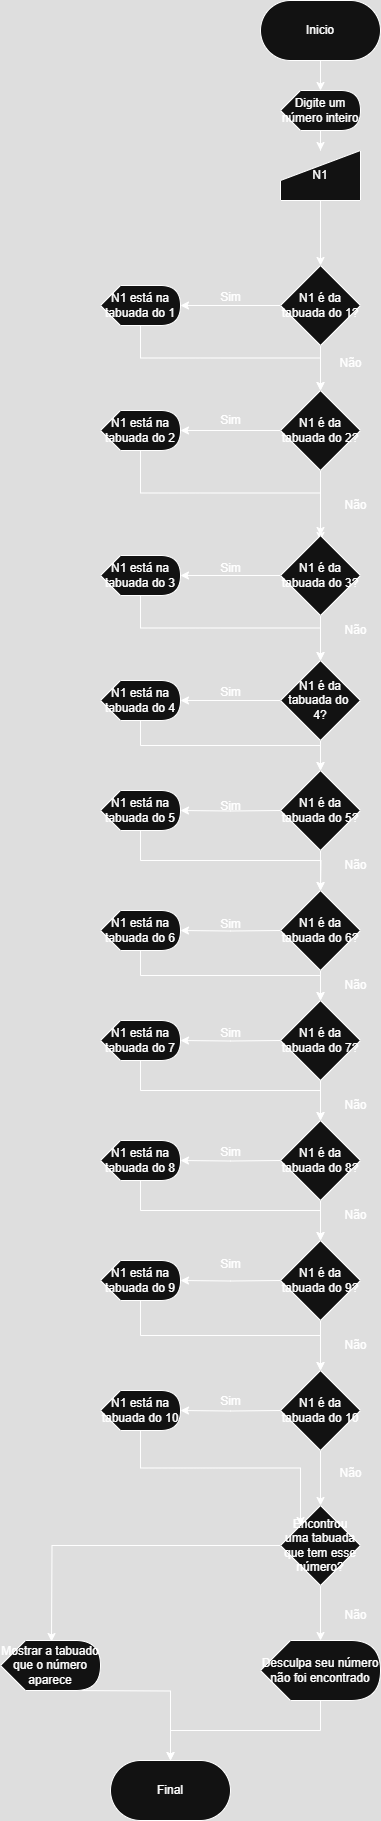

The diagram above was exported from draw.io. Its source (the exported page's mxGraphModel, read from the mxfile embedded in the PNG):
<mxGraphModel dx="1044" dy="562" grid="1" gridSize="10" guides="1" tooltips="1" connect="1" arrows="1" fold="1" page="1" pageScale="1" pageWidth="827" pageHeight="1169" math="0" shadow="0">
  <root>
    <mxCell id="0" />
    <mxCell id="1" parent="0" />
    <mxCell id="xiuyuTZf1k51LB_ObInI-3" value="" style="edgeStyle=orthogonalEdgeStyle;rounded=0;orthogonalLoop=1;jettySize=auto;html=1;" edge="1" parent="1" source="xiuyuTZf1k51LB_ObInI-1" target="xiuyuTZf1k51LB_ObInI-2">
      <mxGeometry relative="1" as="geometry" />
    </mxCell>
    <mxCell id="xiuyuTZf1k51LB_ObInI-1" value="Inicio" style="rounded=1;whiteSpace=wrap;html=1;arcSize=50;" vertex="1" parent="1">
      <mxGeometry x="620" y="10" width="120" height="60" as="geometry" />
    </mxCell>
    <mxCell id="xiuyuTZf1k51LB_ObInI-5" value="" style="edgeStyle=orthogonalEdgeStyle;rounded=0;orthogonalLoop=1;jettySize=auto;html=1;" edge="1" parent="1" source="xiuyuTZf1k51LB_ObInI-2" target="xiuyuTZf1k51LB_ObInI-4">
      <mxGeometry relative="1" as="geometry" />
    </mxCell>
    <mxCell id="xiuyuTZf1k51LB_ObInI-2" value="Digite um número inteiro" style="shape=display;whiteSpace=wrap;html=1;" vertex="1" parent="1">
      <mxGeometry x="640" y="100" width="80" height="40" as="geometry" />
    </mxCell>
    <mxCell id="xiuyuTZf1k51LB_ObInI-7" value="" style="edgeStyle=orthogonalEdgeStyle;rounded=0;orthogonalLoop=1;jettySize=auto;html=1;" edge="1" parent="1" source="xiuyuTZf1k51LB_ObInI-4" target="xiuyuTZf1k51LB_ObInI-6">
      <mxGeometry relative="1" as="geometry" />
    </mxCell>
    <mxCell id="xiuyuTZf1k51LB_ObInI-4" value="N1" style="shape=manualInput;whiteSpace=wrap;html=1;" vertex="1" parent="1">
      <mxGeometry x="640" y="160" width="80" height="50" as="geometry" />
    </mxCell>
    <mxCell id="xiuyuTZf1k51LB_ObInI-9" value="" style="edgeStyle=orthogonalEdgeStyle;rounded=0;orthogonalLoop=1;jettySize=auto;html=1;" edge="1" parent="1">
      <mxGeometry relative="1" as="geometry">
        <mxPoint x="680" y="349" as="sourcePoint" />
        <mxPoint x="680" y="400" as="targetPoint" />
      </mxGeometry>
    </mxCell>
    <mxCell id="xiuyuTZf1k51LB_ObInI-43" value="" style="edgeStyle=orthogonalEdgeStyle;rounded=0;orthogonalLoop=1;jettySize=auto;html=1;" edge="1" parent="1" source="xiuyuTZf1k51LB_ObInI-6" target="xiuyuTZf1k51LB_ObInI-42">
      <mxGeometry relative="1" as="geometry" />
    </mxCell>
    <mxCell id="xiuyuTZf1k51LB_ObInI-6" value="N1 é da tabuada&amp;nbsp;do 1?" style="rhombus;whiteSpace=wrap;html=1;" vertex="1" parent="1">
      <mxGeometry x="640" y="275" width="80" height="80" as="geometry" />
    </mxCell>
    <mxCell id="xiuyuTZf1k51LB_ObInI-11" value="" style="edgeStyle=orthogonalEdgeStyle;rounded=0;orthogonalLoop=1;jettySize=auto;html=1;" edge="1" parent="1" source="xiuyuTZf1k51LB_ObInI-8">
      <mxGeometry relative="1" as="geometry">
        <mxPoint x="680" y="550" as="targetPoint" />
      </mxGeometry>
    </mxCell>
    <mxCell id="xiuyuTZf1k51LB_ObInI-45" value="" style="edgeStyle=orthogonalEdgeStyle;rounded=0;orthogonalLoop=1;jettySize=auto;html=1;" edge="1" parent="1" source="xiuyuTZf1k51LB_ObInI-8" target="xiuyuTZf1k51LB_ObInI-44">
      <mxGeometry relative="1" as="geometry" />
    </mxCell>
    <mxCell id="xiuyuTZf1k51LB_ObInI-8" value="N1 é da tabuada&amp;nbsp;do 2?" style="rhombus;whiteSpace=wrap;html=1;" vertex="1" parent="1">
      <mxGeometry x="640" y="400" width="80" height="80" as="geometry" />
    </mxCell>
    <mxCell id="xiuyuTZf1k51LB_ObInI-13" value="" style="edgeStyle=orthogonalEdgeStyle;rounded=0;orthogonalLoop=1;jettySize=auto;html=1;" edge="1" parent="1" source="xiuyuTZf1k51LB_ObInI-10" target="xiuyuTZf1k51LB_ObInI-12">
      <mxGeometry relative="1" as="geometry" />
    </mxCell>
    <mxCell id="xiuyuTZf1k51LB_ObInI-47" value="" style="edgeStyle=orthogonalEdgeStyle;rounded=0;orthogonalLoop=1;jettySize=auto;html=1;" edge="1" parent="1" source="xiuyuTZf1k51LB_ObInI-10" target="xiuyuTZf1k51LB_ObInI-46">
      <mxGeometry relative="1" as="geometry" />
    </mxCell>
    <mxCell id="xiuyuTZf1k51LB_ObInI-10" value="N1 é da tabuada&amp;nbsp;do&amp;nbsp;3?" style="rhombus;whiteSpace=wrap;html=1;" vertex="1" parent="1">
      <mxGeometry x="640" y="545" width="80" height="80" as="geometry" />
    </mxCell>
    <mxCell id="xiuyuTZf1k51LB_ObInI-15" value="" style="edgeStyle=orthogonalEdgeStyle;rounded=0;orthogonalLoop=1;jettySize=auto;html=1;" edge="1" parent="1" source="xiuyuTZf1k51LB_ObInI-12" target="xiuyuTZf1k51LB_ObInI-14">
      <mxGeometry relative="1" as="geometry" />
    </mxCell>
    <mxCell id="xiuyuTZf1k51LB_ObInI-49" value="" style="edgeStyle=orthogonalEdgeStyle;rounded=0;orthogonalLoop=1;jettySize=auto;html=1;" edge="1" parent="1" source="xiuyuTZf1k51LB_ObInI-12" target="xiuyuTZf1k51LB_ObInI-48">
      <mxGeometry relative="1" as="geometry" />
    </mxCell>
    <mxCell id="xiuyuTZf1k51LB_ObInI-12" value="N1 é da tabuada&amp;nbsp;do&amp;nbsp; 4?" style="rhombus;whiteSpace=wrap;html=1;" vertex="1" parent="1">
      <mxGeometry x="640" y="670" width="80" height="80" as="geometry" />
    </mxCell>
    <mxCell id="xiuyuTZf1k51LB_ObInI-17" value="" style="edgeStyle=orthogonalEdgeStyle;rounded=0;orthogonalLoop=1;jettySize=auto;html=1;" edge="1" parent="1" source="xiuyuTZf1k51LB_ObInI-14" target="xiuyuTZf1k51LB_ObInI-16">
      <mxGeometry relative="1" as="geometry" />
    </mxCell>
    <mxCell id="xiuyuTZf1k51LB_ObInI-51" value="" style="edgeStyle=orthogonalEdgeStyle;rounded=0;orthogonalLoop=1;jettySize=auto;html=1;" edge="1" parent="1" target="xiuyuTZf1k51LB_ObInI-50">
      <mxGeometry relative="1" as="geometry">
        <mxPoint x="640" y="940" as="sourcePoint" />
      </mxGeometry>
    </mxCell>
    <mxCell id="xiuyuTZf1k51LB_ObInI-14" value="N1 é da tabuada&amp;nbsp;do&amp;nbsp;5?" style="rhombus;whiteSpace=wrap;html=1;" vertex="1" parent="1">
      <mxGeometry x="640" y="780" width="80" height="80" as="geometry" />
    </mxCell>
    <mxCell id="xiuyuTZf1k51LB_ObInI-19" value="" style="edgeStyle=orthogonalEdgeStyle;rounded=0;orthogonalLoop=1;jettySize=auto;html=1;" edge="1" parent="1" source="xiuyuTZf1k51LB_ObInI-16" target="xiuyuTZf1k51LB_ObInI-18">
      <mxGeometry relative="1" as="geometry" />
    </mxCell>
    <mxCell id="xiuyuTZf1k51LB_ObInI-16" value="N1 é da tabuada&amp;nbsp;do 6?" style="rhombus;whiteSpace=wrap;html=1;" vertex="1" parent="1">
      <mxGeometry x="640" y="900" width="80" height="80" as="geometry" />
    </mxCell>
    <mxCell id="xiuyuTZf1k51LB_ObInI-21" value="" style="edgeStyle=orthogonalEdgeStyle;rounded=0;orthogonalLoop=1;jettySize=auto;html=1;" edge="1" parent="1" source="xiuyuTZf1k51LB_ObInI-18" target="xiuyuTZf1k51LB_ObInI-20">
      <mxGeometry relative="1" as="geometry" />
    </mxCell>
    <mxCell id="xiuyuTZf1k51LB_ObInI-18" value="N1 é da tabuada&amp;nbsp;do 7?" style="rhombus;whiteSpace=wrap;html=1;" vertex="1" parent="1">
      <mxGeometry x="640" y="1010" width="80" height="80" as="geometry" />
    </mxCell>
    <mxCell id="xiuyuTZf1k51LB_ObInI-23" value="" style="edgeStyle=orthogonalEdgeStyle;rounded=0;orthogonalLoop=1;jettySize=auto;html=1;" edge="1" parent="1" source="xiuyuTZf1k51LB_ObInI-20" target="xiuyuTZf1k51LB_ObInI-22">
      <mxGeometry relative="1" as="geometry" />
    </mxCell>
    <mxCell id="xiuyuTZf1k51LB_ObInI-20" value="N1 é da tabuada&amp;nbsp;do&amp;nbsp;8?" style="rhombus;whiteSpace=wrap;html=1;" vertex="1" parent="1">
      <mxGeometry x="640" y="1130" width="80" height="80" as="geometry" />
    </mxCell>
    <mxCell id="xiuyuTZf1k51LB_ObInI-25" value="" style="edgeStyle=orthogonalEdgeStyle;rounded=0;orthogonalLoop=1;jettySize=auto;html=1;" edge="1" parent="1" source="xiuyuTZf1k51LB_ObInI-22" target="xiuyuTZf1k51LB_ObInI-24">
      <mxGeometry relative="1" as="geometry" />
    </mxCell>
    <mxCell id="xiuyuTZf1k51LB_ObInI-22" value="N1 é da tabuada&amp;nbsp;do&amp;nbsp;9?" style="rhombus;whiteSpace=wrap;html=1;" vertex="1" parent="1">
      <mxGeometry x="640" y="1250" width="80" height="80" as="geometry" />
    </mxCell>
    <mxCell id="xiuyuTZf1k51LB_ObInI-27" value="" style="edgeStyle=orthogonalEdgeStyle;rounded=0;orthogonalLoop=1;jettySize=auto;html=1;" edge="1" parent="1">
      <mxGeometry relative="1" as="geometry">
        <mxPoint x="680" y="1590" as="sourcePoint" />
        <mxPoint x="680" y="1650" as="targetPoint" />
      </mxGeometry>
    </mxCell>
    <mxCell id="AFtjyl0-3rkyv_03e7_g-3" value="" style="edgeStyle=orthogonalEdgeStyle;rounded=0;orthogonalLoop=1;jettySize=auto;html=1;" edge="1" parent="1" source="xiuyuTZf1k51LB_ObInI-24" target="AFtjyl0-3rkyv_03e7_g-2">
      <mxGeometry relative="1" as="geometry" />
    </mxCell>
    <mxCell id="xiuyuTZf1k51LB_ObInI-24" value="N1 é da tabuada&amp;nbsp;do&amp;nbsp;10" style="rhombus;whiteSpace=wrap;html=1;" vertex="1" parent="1">
      <mxGeometry x="640" y="1380" width="80" height="80" as="geometry" />
    </mxCell>
    <mxCell id="xiuyuTZf1k51LB_ObInI-29" value="Não" style="text;html=1;align=center;verticalAlign=middle;resizable=0;points=[];autosize=1;strokeColor=none;fillColor=none;" vertex="1" parent="1">
      <mxGeometry x="685" y="358" width="50" height="30" as="geometry" />
    </mxCell>
    <mxCell id="xiuyuTZf1k51LB_ObInI-30" value="Não" style="text;html=1;align=center;verticalAlign=middle;resizable=0;points=[];autosize=1;strokeColor=none;fillColor=none;" vertex="1" parent="1">
      <mxGeometry x="690" y="500" width="50" height="30" as="geometry" />
    </mxCell>
    <mxCell id="xiuyuTZf1k51LB_ObInI-31" value="Não" style="text;html=1;align=center;verticalAlign=middle;resizable=0;points=[];autosize=1;strokeColor=none;fillColor=none;" vertex="1" parent="1">
      <mxGeometry x="690" y="625" width="50" height="30" as="geometry" />
    </mxCell>
    <mxCell id="xiuyuTZf1k51LB_ObInI-32" value="Não" style="text;html=1;align=center;verticalAlign=middle;resizable=0;points=[];autosize=1;strokeColor=none;fillColor=none;" vertex="1" parent="1">
      <mxGeometry x="690" y="860" width="50" height="30" as="geometry" />
    </mxCell>
    <mxCell id="xiuyuTZf1k51LB_ObInI-33" value="Não" style="text;html=1;align=center;verticalAlign=middle;resizable=0;points=[];autosize=1;strokeColor=none;fillColor=none;" vertex="1" parent="1">
      <mxGeometry x="690" y="980" width="50" height="30" as="geometry" />
    </mxCell>
    <mxCell id="xiuyuTZf1k51LB_ObInI-34" value="Não" style="text;html=1;align=center;verticalAlign=middle;resizable=0;points=[];autosize=1;strokeColor=none;fillColor=none;" vertex="1" parent="1">
      <mxGeometry x="690" y="1100" width="50" height="30" as="geometry" />
    </mxCell>
    <mxCell id="xiuyuTZf1k51LB_ObInI-35" value="Não" style="text;html=1;align=center;verticalAlign=middle;resizable=0;points=[];autosize=1;strokeColor=none;fillColor=none;" vertex="1" parent="1">
      <mxGeometry x="690" y="1210" width="50" height="30" as="geometry" />
    </mxCell>
    <mxCell id="xiuyuTZf1k51LB_ObInI-36" value="Não" style="text;html=1;align=center;verticalAlign=middle;resizable=0;points=[];autosize=1;strokeColor=none;fillColor=none;" vertex="1" parent="1">
      <mxGeometry x="690" y="1340" width="50" height="30" as="geometry" />
    </mxCell>
    <mxCell id="xiuyuTZf1k51LB_ObInI-37" value="Não" style="text;html=1;align=center;verticalAlign=middle;resizable=0;points=[];autosize=1;strokeColor=none;fillColor=none;" vertex="1" parent="1">
      <mxGeometry x="690" y="1610" width="50" height="30" as="geometry" />
    </mxCell>
    <mxCell id="AFtjyl0-3rkyv_03e7_g-6" style="edgeStyle=orthogonalEdgeStyle;rounded=0;orthogonalLoop=1;jettySize=auto;html=1;exitX=0;exitY=0;exitDx=60;exitDy=60;exitPerimeter=0;entryX=0.5;entryY=0;entryDx=0;entryDy=0;" edge="1" parent="1" source="xiuyuTZf1k51LB_ObInI-39" target="gWORpL3OZR1WmtUOHXXr-78">
      <mxGeometry relative="1" as="geometry" />
    </mxCell>
    <mxCell id="xiuyuTZf1k51LB_ObInI-39" value="Desculpa seu número não foi encontrado" style="shape=display;whiteSpace=wrap;html=1;" vertex="1" parent="1">
      <mxGeometry x="620" y="1650" width="120" height="60" as="geometry" />
    </mxCell>
    <mxCell id="gWORpL3OZR1WmtUOHXXr-91" style="edgeStyle=orthogonalEdgeStyle;rounded=0;orthogonalLoop=1;jettySize=auto;html=1;exitX=0;exitY=0;exitDx=40;exitDy=40;exitPerimeter=0;entryX=0.5;entryY=0;entryDx=0;entryDy=0;" edge="1" parent="1" source="xiuyuTZf1k51LB_ObInI-42" target="xiuyuTZf1k51LB_ObInI-8">
      <mxGeometry relative="1" as="geometry" />
    </mxCell>
    <mxCell id="xiuyuTZf1k51LB_ObInI-42" value="N1 está na tabuada do 1" style="shape=display;whiteSpace=wrap;html=1;" vertex="1" parent="1">
      <mxGeometry x="460" y="295" width="80" height="40" as="geometry" />
    </mxCell>
    <mxCell id="gWORpL3OZR1WmtUOHXXr-90" style="edgeStyle=orthogonalEdgeStyle;rounded=0;orthogonalLoop=1;jettySize=auto;html=1;exitX=0;exitY=0;exitDx=40;exitDy=40;exitPerimeter=0;entryX=0.5;entryY=0;entryDx=0;entryDy=0;" edge="1" parent="1" source="xiuyuTZf1k51LB_ObInI-44" target="xiuyuTZf1k51LB_ObInI-10">
      <mxGeometry relative="1" as="geometry" />
    </mxCell>
    <mxCell id="xiuyuTZf1k51LB_ObInI-44" value="N1 está na tabuada do 2" style="shape=display;whiteSpace=wrap;html=1;" vertex="1" parent="1">
      <mxGeometry x="460" y="420" width="80" height="40" as="geometry" />
    </mxCell>
    <mxCell id="gWORpL3OZR1WmtUOHXXr-89" style="edgeStyle=orthogonalEdgeStyle;rounded=0;orthogonalLoop=1;jettySize=auto;html=1;exitX=0;exitY=0;exitDx=40;exitDy=40;exitPerimeter=0;entryX=0.5;entryY=0;entryDx=0;entryDy=0;" edge="1" parent="1" source="xiuyuTZf1k51LB_ObInI-46" target="xiuyuTZf1k51LB_ObInI-12">
      <mxGeometry relative="1" as="geometry" />
    </mxCell>
    <mxCell id="xiuyuTZf1k51LB_ObInI-46" value="N1 está na tabuada do 3" style="shape=display;whiteSpace=wrap;html=1;" vertex="1" parent="1">
      <mxGeometry x="460" y="565" width="80" height="40" as="geometry" />
    </mxCell>
    <mxCell id="gWORpL3OZR1WmtUOHXXr-88" style="edgeStyle=orthogonalEdgeStyle;rounded=0;orthogonalLoop=1;jettySize=auto;html=1;exitX=0;exitY=0;exitDx=40;exitDy=40;exitPerimeter=0;entryX=0.5;entryY=0;entryDx=0;entryDy=0;" edge="1" parent="1" source="xiuyuTZf1k51LB_ObInI-48" target="xiuyuTZf1k51LB_ObInI-14">
      <mxGeometry relative="1" as="geometry" />
    </mxCell>
    <mxCell id="xiuyuTZf1k51LB_ObInI-48" value="N1 está na tabuada do 4" style="shape=display;whiteSpace=wrap;html=1;" vertex="1" parent="1">
      <mxGeometry x="460" y="690" width="80" height="40" as="geometry" />
    </mxCell>
    <mxCell id="gWORpL3OZR1WmtUOHXXr-86" style="edgeStyle=orthogonalEdgeStyle;rounded=0;orthogonalLoop=1;jettySize=auto;html=1;exitX=0;exitY=0;exitDx=40;exitDy=40;exitPerimeter=0;entryX=0.5;entryY=0;entryDx=0;entryDy=0;" edge="1" parent="1" source="xiuyuTZf1k51LB_ObInI-50" target="xiuyuTZf1k51LB_ObInI-18">
      <mxGeometry relative="1" as="geometry" />
    </mxCell>
    <mxCell id="xiuyuTZf1k51LB_ObInI-50" value="N1 está na tabuada do 6" style="shape=display;whiteSpace=wrap;html=1;" vertex="1" parent="1">
      <mxGeometry x="460" y="920" width="80" height="40" as="geometry" />
    </mxCell>
    <mxCell id="xiuyuTZf1k51LB_ObInI-52" value="" style="edgeStyle=orthogonalEdgeStyle;rounded=0;orthogonalLoop=1;jettySize=auto;html=1;" edge="1" target="xiuyuTZf1k51LB_ObInI-53" parent="1">
      <mxGeometry relative="1" as="geometry">
        <mxPoint x="640" y="1050" as="sourcePoint" />
      </mxGeometry>
    </mxCell>
    <mxCell id="gWORpL3OZR1WmtUOHXXr-85" style="edgeStyle=orthogonalEdgeStyle;rounded=0;orthogonalLoop=1;jettySize=auto;html=1;exitX=0;exitY=0;exitDx=40;exitDy=40;exitPerimeter=0;entryX=0.5;entryY=0;entryDx=0;entryDy=0;" edge="1" parent="1" source="xiuyuTZf1k51LB_ObInI-53" target="xiuyuTZf1k51LB_ObInI-20">
      <mxGeometry relative="1" as="geometry" />
    </mxCell>
    <mxCell id="xiuyuTZf1k51LB_ObInI-53" value="N1 está na tabuada do 7" style="shape=display;whiteSpace=wrap;html=1;" vertex="1" parent="1">
      <mxGeometry x="460" y="1030" width="80" height="40" as="geometry" />
    </mxCell>
    <mxCell id="xiuyuTZf1k51LB_ObInI-54" value="" style="edgeStyle=orthogonalEdgeStyle;rounded=0;orthogonalLoop=1;jettySize=auto;html=1;" edge="1" target="xiuyuTZf1k51LB_ObInI-55" parent="1">
      <mxGeometry relative="1" as="geometry">
        <mxPoint x="640" y="820" as="sourcePoint" />
      </mxGeometry>
    </mxCell>
    <mxCell id="gWORpL3OZR1WmtUOHXXr-87" style="edgeStyle=orthogonalEdgeStyle;rounded=0;orthogonalLoop=1;jettySize=auto;html=1;exitX=0;exitY=0;exitDx=40;exitDy=40;exitPerimeter=0;" edge="1" parent="1" source="xiuyuTZf1k51LB_ObInI-55">
      <mxGeometry relative="1" as="geometry">
        <mxPoint x="680" y="900" as="targetPoint" />
      </mxGeometry>
    </mxCell>
    <mxCell id="xiuyuTZf1k51LB_ObInI-55" value="N1 está na tabuada do 5" style="shape=display;whiteSpace=wrap;html=1;" vertex="1" parent="1">
      <mxGeometry x="460" y="800" width="80" height="40" as="geometry" />
    </mxCell>
    <mxCell id="xiuyuTZf1k51LB_ObInI-56" value="" style="edgeStyle=orthogonalEdgeStyle;rounded=0;orthogonalLoop=1;jettySize=auto;html=1;" edge="1" target="xiuyuTZf1k51LB_ObInI-57" parent="1">
      <mxGeometry relative="1" as="geometry">
        <mxPoint x="640" y="1170" as="sourcePoint" />
      </mxGeometry>
    </mxCell>
    <mxCell id="gWORpL3OZR1WmtUOHXXr-84" style="edgeStyle=orthogonalEdgeStyle;rounded=0;orthogonalLoop=1;jettySize=auto;html=1;exitX=0;exitY=0;exitDx=40;exitDy=40;exitPerimeter=0;entryX=0.5;entryY=0;entryDx=0;entryDy=0;" edge="1" parent="1" source="xiuyuTZf1k51LB_ObInI-57" target="xiuyuTZf1k51LB_ObInI-22">
      <mxGeometry relative="1" as="geometry" />
    </mxCell>
    <mxCell id="xiuyuTZf1k51LB_ObInI-57" value="N1 está na tabuada do 8" style="shape=display;whiteSpace=wrap;html=1;" vertex="1" parent="1">
      <mxGeometry x="460" y="1150" width="80" height="40" as="geometry" />
    </mxCell>
    <mxCell id="xiuyuTZf1k51LB_ObInI-59" value="" style="edgeStyle=orthogonalEdgeStyle;rounded=0;orthogonalLoop=1;jettySize=auto;html=1;" edge="1" target="xiuyuTZf1k51LB_ObInI-60" parent="1">
      <mxGeometry relative="1" as="geometry">
        <mxPoint x="640" y="1290" as="sourcePoint" />
      </mxGeometry>
    </mxCell>
    <mxCell id="gWORpL3OZR1WmtUOHXXr-82" style="edgeStyle=orthogonalEdgeStyle;rounded=0;orthogonalLoop=1;jettySize=auto;html=1;exitX=0;exitY=0;exitDx=40;exitDy=40;exitPerimeter=0;" edge="1" parent="1" source="xiuyuTZf1k51LB_ObInI-60" target="xiuyuTZf1k51LB_ObInI-24">
      <mxGeometry relative="1" as="geometry" />
    </mxCell>
    <mxCell id="xiuyuTZf1k51LB_ObInI-60" value="N1 está na tabuada do 9" style="shape=display;whiteSpace=wrap;html=1;" vertex="1" parent="1">
      <mxGeometry x="460" y="1270" width="80" height="40" as="geometry" />
    </mxCell>
    <mxCell id="xiuyuTZf1k51LB_ObInI-62" value="" style="edgeStyle=orthogonalEdgeStyle;rounded=0;orthogonalLoop=1;jettySize=auto;html=1;" edge="1" target="xiuyuTZf1k51LB_ObInI-63" parent="1">
      <mxGeometry relative="1" as="geometry">
        <mxPoint x="640" y="1420" as="sourcePoint" />
      </mxGeometry>
    </mxCell>
    <mxCell id="AFtjyl0-3rkyv_03e7_g-7" style="edgeStyle=orthogonalEdgeStyle;rounded=0;orthogonalLoop=1;jettySize=auto;html=1;exitX=0;exitY=0;exitDx=40;exitDy=40;exitPerimeter=0;entryX=0;entryY=0;entryDx=0;entryDy=0;" edge="1" parent="1" source="xiuyuTZf1k51LB_ObInI-63" target="AFtjyl0-3rkyv_03e7_g-2">
      <mxGeometry relative="1" as="geometry" />
    </mxCell>
    <mxCell id="xiuyuTZf1k51LB_ObInI-63" value="N1 está na tabuada do 10" style="shape=display;whiteSpace=wrap;html=1;" vertex="1" parent="1">
      <mxGeometry x="460" y="1400" width="80" height="40" as="geometry" />
    </mxCell>
    <mxCell id="xiuyuTZf1k51LB_ObInI-66" value="Sim" style="text;html=1;align=center;verticalAlign=middle;resizable=0;points=[];autosize=1;strokeColor=none;fillColor=none;" vertex="1" parent="1">
      <mxGeometry x="570" y="686.5" width="40" height="30" as="geometry" />
    </mxCell>
    <mxCell id="xiuyuTZf1k51LB_ObInI-67" value="Sim" style="text;html=1;align=center;verticalAlign=middle;resizable=0;points=[];autosize=1;strokeColor=none;fillColor=none;" vertex="1" parent="1">
      <mxGeometry x="570" y="800.5" width="40" height="30" as="geometry" />
    </mxCell>
    <mxCell id="xiuyuTZf1k51LB_ObInI-68" value="Sim" style="text;html=1;align=center;verticalAlign=middle;resizable=0;points=[];autosize=1;strokeColor=none;fillColor=none;" vertex="1" parent="1">
      <mxGeometry x="570" y="563" width="40" height="30" as="geometry" />
    </mxCell>
    <mxCell id="xiuyuTZf1k51LB_ObInI-69" value="Sim" style="text;html=1;align=center;verticalAlign=middle;resizable=0;points=[];autosize=1;strokeColor=none;fillColor=none;" vertex="1" parent="1">
      <mxGeometry x="570" y="415" width="40" height="30" as="geometry" />
    </mxCell>
    <mxCell id="xiuyuTZf1k51LB_ObInI-70" value="Sim" style="text;html=1;align=center;verticalAlign=middle;resizable=0;points=[];autosize=1;strokeColor=none;fillColor=none;" vertex="1" parent="1">
      <mxGeometry x="570" y="292" width="40" height="30" as="geometry" />
    </mxCell>
    <mxCell id="xiuyuTZf1k51LB_ObInI-71" value="Sim" style="text;html=1;align=center;verticalAlign=middle;resizable=0;points=[];autosize=1;strokeColor=none;fillColor=none;" vertex="1" parent="1">
      <mxGeometry x="570" y="919" width="40" height="30" as="geometry" />
    </mxCell>
    <mxCell id="xiuyuTZf1k51LB_ObInI-72" value="Sim" style="text;html=1;align=center;verticalAlign=middle;resizable=0;points=[];autosize=1;strokeColor=none;fillColor=none;" vertex="1" parent="1">
      <mxGeometry x="570" y="1028" width="40" height="30" as="geometry" />
    </mxCell>
    <mxCell id="xiuyuTZf1k51LB_ObInI-73" value="Sim" style="text;html=1;align=center;verticalAlign=middle;resizable=0;points=[];autosize=1;strokeColor=none;fillColor=none;" vertex="1" parent="1">
      <mxGeometry x="570" y="1147" width="40" height="30" as="geometry" />
    </mxCell>
    <mxCell id="xiuyuTZf1k51LB_ObInI-74" value="Sim" style="text;html=1;align=center;verticalAlign=middle;resizable=0;points=[];autosize=1;strokeColor=none;fillColor=none;" vertex="1" parent="1">
      <mxGeometry x="570" y="1258.5" width="40" height="30" as="geometry" />
    </mxCell>
    <mxCell id="xiuyuTZf1k51LB_ObInI-75" value="Sim" style="text;html=1;align=center;verticalAlign=middle;resizable=0;points=[];autosize=1;strokeColor=none;fillColor=none;" vertex="1" parent="1">
      <mxGeometry x="570" y="1395.5" width="40" height="30" as="geometry" />
    </mxCell>
    <mxCell id="gWORpL3OZR1WmtUOHXXr-79" style="edgeStyle=orthogonalEdgeStyle;rounded=0;orthogonalLoop=1;jettySize=auto;html=1;exitX=0;exitY=0;exitDx=40;exitDy=40;exitPerimeter=0;entryX=0.5;entryY=0;entryDx=0;entryDy=0;" edge="1" parent="1" target="gWORpL3OZR1WmtUOHXXr-78">
      <mxGeometry relative="1" as="geometry">
        <mxPoint x="420" y="1700" as="sourcePoint" />
      </mxGeometry>
    </mxCell>
    <mxCell id="xiuyuTZf1k51LB_ObInI-88" value="Mostrar a tabuado que o número aparece" style="shape=display;whiteSpace=wrap;html=1;" vertex="1" parent="1">
      <mxGeometry x="360" y="1650" width="100" height="50" as="geometry" />
    </mxCell>
    <mxCell id="gWORpL3OZR1WmtUOHXXr-78" value="Final" style="rounded=1;whiteSpace=wrap;html=1;arcSize=50;" vertex="1" parent="1">
      <mxGeometry x="470" y="1770" width="120" height="60" as="geometry" />
    </mxCell>
    <mxCell id="gWORpL3OZR1WmtUOHXXr-81" style="edgeStyle=orthogonalEdgeStyle;rounded=0;orthogonalLoop=1;jettySize=auto;html=1;exitX=0;exitY=0.5;exitDx=0;exitDy=0;entryX=0;entryY=0;entryDx=40;entryDy=0;entryPerimeter=0;" edge="1" parent="1" source="AFtjyl0-3rkyv_03e7_g-2">
      <mxGeometry relative="1" as="geometry">
        <mxPoint x="491" y="1561" as="sourcePoint" />
        <mxPoint x="411" y="1651" as="targetPoint" />
      </mxGeometry>
    </mxCell>
    <mxCell id="AFtjyl0-3rkyv_03e7_g-2" value="Encontrou uma tabuada que tem esse número?" style="rhombus;whiteSpace=wrap;html=1;" vertex="1" parent="1">
      <mxGeometry x="640" y="1515" width="80" height="80" as="geometry" />
    </mxCell>
    <mxCell id="AFtjyl0-3rkyv_03e7_g-5" value="Não" style="text;html=1;align=center;verticalAlign=middle;resizable=0;points=[];autosize=1;strokeColor=none;fillColor=none;" vertex="1" parent="1">
      <mxGeometry x="685" y="1468" width="50" height="30" as="geometry" />
    </mxCell>
  </root>
</mxGraphModel>